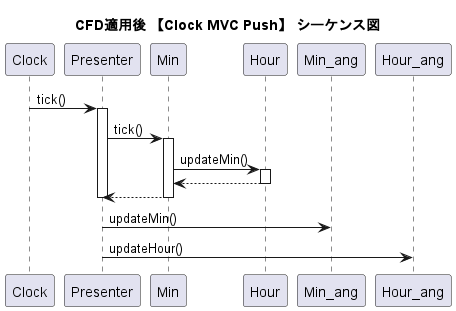

The diagram above was rendered by PlantUML. Its source (embedded in the PNG):
@startuml
title "CFD適用後 【Clock MVC Push】 シーケンス図"

Clock -> Presenter : tick()
activate Presenter

Presenter -> Min : tick()

activate Min
Min -> Hour : updateMin()
activate Hour
Hour --> Min
deactivate Hour

Min --> Presenter
deactivate Min

deactivate Presenter

Presenter -> Min_ang  : updateMin()
Presenter -> Hour_ang : updateHour()

@enduml